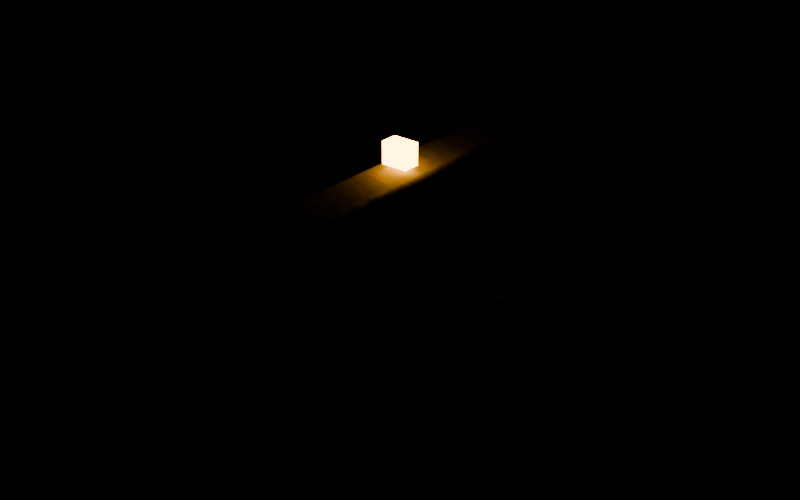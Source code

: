 # Source: barrier.blend  (saved by Blender 5.3.31; exported with 4.5.12 LTS)
import bpy
from mathutils import Matrix  # noqa: F401  (used for matrix-valued properties, if any)

bpy.ops.wm.read_factory_settings(use_empty=True)
scene = bpy.context.scene
scene.name = 'Scene'

# ---- materials (node trees are filled in below, after node groups)
mat_concrete = bpy.data.materials.new('concrete')
mat_prop_yellow = bpy.data.materials.new('prop_yellow')
mat_glow_amber = bpy.data.materials.new('glow_amber')

# ---- material node trees
mat_concrete.use_nodes = True; mat_concrete.node_tree.nodes.clear()
_N = mat_concrete.node_tree.nodes; _L = mat_concrete.node_tree.links
n0 = _N.new('ShaderNodeBsdfPrincipled'); n0.name = 'Principled BSDF'; n0.location = (-200, 100)
n0.inputs[10].default_value = 0.005
n1 = _N.new('ShaderNodeOutputMaterial'); n1.name = 'Material Output'; n1.location = (200, 100)
n2 = _N.new('ShaderNodeTexCoord'); n2.name = 'Texture Coordinate'; n2.location = (0, 0)
n3 = _N.new('ShaderNodeMapping'); n3.name = 'Mapping'; n3.location = (0, 0)
n3.inputs[3].default_value = (1.0, 1.0, 0.25)
n4 = _N.new('ShaderNodeTexNoise'); n4.name = 'Noise Texture'; n4.location = (0, 0)
n4.width = 160
n4.inputs[2].default_value = 0.35
n4.inputs[3].default_value = 8.0
n5 = _N.new('ShaderNodeTexCoord'); n5.name = 'Texture Coordinate.001'; n5.location = (0, 0)
n6 = _N.new('ShaderNodeMapping'); n6.name = 'Mapping.001'; n6.location = (0, 0)
n7 = _N.new('ShaderNodeTexNoise'); n7.name = 'Noise Texture.001'; n7.location = (0, 0)
n7.width = 160
n7.inputs[2].default_value = 18.0
n7.inputs[3].default_value = 8.0
n8 = _N.new('ShaderNodeMixRGB'); n8.name = 'Mix (Legacy)'; n8.location = (0, 0)
n8.inputs[1].default_value = (0.26, 0.25, 0.24, 1.0)
n8.inputs[2].default_value = (0.1092, 0.105, 0.1056, 1.0)
n9 = _N.new('ShaderNodeMapRange'); n9.name = 'Map Range'; n9.location = (0, 0)
n9.inputs[1].default_value = 0.42
n9.inputs[2].default_value = 0.68
n10 = _N.new('ShaderNodeMixRGB'); n10.name = 'Mix (Legacy).001'; n10.location = (0, 0)
n10.blend_type = 'MULTIPLY'
n11 = _N.new('ShaderNodeMapRange'); n11.name = 'Map Range.001'; n11.location = (0, 0)
n11.inputs[1].default_value = 0.3
n11.inputs[2].default_value = 0.7
n11.inputs[3].default_value = 0.9
n11.inputs[4].default_value = 0.6
n12 = _N.new('ShaderNodeBump'); n12.name = 'Bump'; n12.location = (0, 0)
n12.inputs[0].default_value = 0.5
n12.inputs[1].default_value = 0.01
_L.new(n0.outputs[0], n1.inputs[0])
_L.new(n2.outputs[3], n3.inputs[0])
_L.new(n3.outputs[0], n4.inputs[0])
_L.new(n5.outputs[3], n6.inputs[0])
_L.new(n6.outputs[0], n7.inputs[0])
_L.new(n4.outputs[0], n9.inputs[0])
_L.new(n9.outputs[0], n8.inputs[0])
_L.new(n8.outputs[0], n10.inputs[1])
_L.new(n7.outputs[1], n10.inputs[2])
_L.new(n10.outputs[0], n0.inputs[0])
_L.new(n4.outputs[0], n11.inputs[0])
_L.new(n11.outputs[0], n0.inputs[2])
_L.new(n7.outputs[0], n12.inputs[3])
_L.new(n12.outputs[0], n0.inputs[5])
n1.is_active_output = True
mat_prop_yellow.use_nodes = True; mat_prop_yellow.node_tree.nodes.clear()
_N = mat_prop_yellow.node_tree.nodes; _L = mat_prop_yellow.node_tree.links
n0 = _N.new('ShaderNodeBsdfPrincipled'); n0.name = 'Principled BSDF'; n0.location = (-200, 100)
n0.inputs[10].default_value = 0.005
n1 = _N.new('ShaderNodeOutputMaterial'); n1.name = 'Material Output'; n1.location = (200, 100)
n2 = _N.new('ShaderNodeNewGeometry'); n2.name = 'Geometry'; n2.location = (0, 0)
n3 = _N.new('ShaderNodeMapRange'); n3.name = 'Map Range'; n3.location = (0, 0)
n3.inputs[1].default_value = 0.58
n3.inputs[2].default_value = 0.66
n4 = _N.new('ShaderNodeTexCoord'); n4.name = 'Texture Coordinate'; n4.location = (0, 0)
n5 = _N.new('ShaderNodeMapping'); n5.name = 'Mapping'; n5.location = (0, 0)
n5.inputs[3].default_value = (0.25, 1.0, 1.0)
n6 = _N.new('ShaderNodeTexNoise'); n6.name = 'Noise Texture'; n6.location = (0, 0)
n6.width = 160
n6.inputs[2].default_value = 18.0
n6.inputs[3].default_value = 6.0
n7 = _N.new('ShaderNodeMapRange'); n7.name = 'Map Range.001'; n7.location = (0, 0)
n7.inputs[1].default_value = 0.68
n7.inputs[2].default_value = 0.76
n8 = _N.new('ShaderNodeTexCoord'); n8.name = 'Texture Coordinate.001'; n8.location = (0, 0)
n9 = _N.new('ShaderNodeMapping'); n9.name = 'Mapping.001'; n9.location = (0, 0)
n9.inputs[3].default_value = (0.015, 1.0, 1.0)
n10 = _N.new('ShaderNodeTexNoise'); n10.name = 'Noise Texture.001'; n10.location = (0, 0)
n10.width = 160
n10.inputs[2].default_value = 88.0
n11 = _N.new('ShaderNodeMapRange'); n11.name = 'Map Range.002'; n11.location = (0, 0)
n11.inputs[1].default_value = 0.74
n11.inputs[2].default_value = 0.78
n12 = _N.new('ShaderNodeMath'); n12.name = 'Math'; n12.location = (0, 0)
n12.operation = 'MAXIMUM'
n13 = _N.new('ShaderNodeMath'); n13.name = 'Math.001'; n13.location = (0, 0)
n13.operation = 'MULTIPLY'
n13.inputs[1].default_value = 0.6
n14 = _N.new('ShaderNodeMath'); n14.name = 'Math.002'; n14.location = (0, 0)
n14.operation = 'MAXIMUM'
n15 = _N.new('ShaderNodeMath'); n15.name = 'Math.003'; n15.location = (0, 0)
n15.operation = 'MULTIPLY'
n15.inputs[1].default_value = 1.0
n16 = _N.new('ShaderNodeMixRGB'); n16.name = 'Mix (Legacy)'; n16.location = (0, 0)
n16.inputs[1].default_value = (0.8, 0.5, 0.02, 1.0)
n16.inputs[2].default_value = (0.6, 0.6, 0.58, 1.0)
n17 = _N.new('ShaderNodeMixRGB'); n17.name = 'Mix (Legacy).001'; n17.location = (0, 0)
n17.blend_type = 'MULTIPLY'
n17.inputs[2].default_value = (0.55, 0.52, 0.48, 1.0)
n18 = _N.new('ShaderNodeTexCoord'); n18.name = 'Texture Coordinate.002'; n18.location = (0, 0)
n19 = _N.new('ShaderNodeMapping'); n19.name = 'Mapping.002'; n19.location = (0, 0)
n20 = _N.new('ShaderNodeTexNoise'); n20.name = 'Noise Texture.002'; n20.location = (0, 0)
n20.width = 160
n20.inputs[2].default_value = 3.6
n20.inputs[3].default_value = 6.0
n21 = _N.new('ShaderNodeMapRange'); n21.name = 'Map Range.003'; n21.location = (0, 0)
n21.inputs[1].default_value = 0.45
n21.inputs[2].default_value = 0.75
n21.inputs[4].default_value = 0.55
n22 = _N.new('ShaderNodeTexCoord'); n22.name = 'Texture Coordinate.003'; n22.location = (0, 0)
n23 = _N.new('ShaderNodeMapping'); n23.name = 'Mapping.003'; n23.location = (0, 0)
n24 = _N.new('ShaderNodeTexNoise'); n24.name = 'Noise Texture.003'; n24.location = (0, 0)
n24.width = 160
n24.inputs[2].default_value = 5.6
n24.inputs[3].default_value = 4.0
n25 = _N.new('ShaderNodeMapRange'); n25.name = 'Map Range.004'; n25.location = (0, 0)
n25.inputs[1].default_value = 0.3
n25.inputs[2].default_value = 0.7
n25.inputs[3].default_value = 0.34
n25.inputs[4].default_value = 0.56
n26 = _N.new('ShaderNodeMath'); n26.name = 'Math.004'; n26.location = (0, 0)
n26.operation = 'MULTIPLY'
n26.inputs[1].default_value = 0.2
n27 = _N.new('ShaderNodeMath'); n27.name = 'Math.005'; n27.location = (0, 0)
n27.operation = 'SUBTRACT'
n28 = _N.new('ShaderNodeTexCoord'); n28.name = 'Texture Coordinate.004'; n28.location = (0, 0)
n29 = _N.new('ShaderNodeMapping'); n29.name = 'Mapping.004'; n29.location = (0, 0)
n30 = _N.new('ShaderNodeTexNoise'); n30.name = 'Noise Texture.004'; n30.location = (0, 0)
n30.width = 160
n30.inputs[2].default_value = 24.0
n30.inputs[3].default_value = 4.0
n31 = _N.new('ShaderNodeBump'); n31.name = 'Bump'; n31.location = (0, 0)
n31.inputs[0].default_value = 0.06
n31.inputs[1].default_value = 0.0004
_L.new(n0.outputs[0], n1.inputs[0])
_L.new(n2.outputs[7], n3.inputs[0])
_L.new(n4.outputs[3], n5.inputs[0])
_L.new(n5.outputs[0], n6.inputs[0])
_L.new(n6.outputs[0], n7.inputs[0])
_L.new(n8.outputs[3], n9.inputs[0])
_L.new(n9.outputs[0], n10.inputs[0])
_L.new(n10.outputs[0], n11.inputs[0])
_L.new(n3.outputs[0], n12.inputs[0])
_L.new(n7.outputs[0], n12.inputs[1])
_L.new(n11.outputs[0], n13.inputs[0])
_L.new(n12.outputs[0], n14.inputs[0])
_L.new(n13.outputs[0], n14.inputs[1])
_L.new(n14.outputs[0], n15.inputs[0])
_L.new(n18.outputs[3], n19.inputs[0])
_L.new(n19.outputs[0], n20.inputs[0])
_L.new(n20.outputs[0], n21.inputs[0])
_L.new(n21.outputs[0], n17.inputs[0])
_L.new(n15.outputs[0], n16.inputs[0])
_L.new(n16.outputs[0], n17.inputs[1])
_L.new(n17.outputs[0], n0.inputs[0])
_L.new(n15.outputs[0], n0.inputs[1])
_L.new(n22.outputs[3], n23.inputs[0])
_L.new(n23.outputs[0], n24.inputs[0])
_L.new(n24.outputs[0], n25.inputs[0])
_L.new(n15.outputs[0], n26.inputs[0])
_L.new(n25.outputs[0], n27.inputs[0])
_L.new(n26.outputs[0], n27.inputs[1])
_L.new(n27.outputs[0], n0.inputs[2])
_L.new(n28.outputs[3], n29.inputs[0])
_L.new(n29.outputs[0], n30.inputs[0])
_L.new(n30.outputs[0], n31.inputs[3])
_L.new(n31.outputs[0], n0.inputs[5])
n1.is_active_output = True
mat_glow_amber.use_nodes = True; mat_glow_amber.node_tree.nodes.clear()
_N = mat_glow_amber.node_tree.nodes; _L = mat_glow_amber.node_tree.links
n0 = _N.new('ShaderNodeBsdfPrincipled'); n0.name = 'Principled BSDF'; n0.location = (-200, 100)
n0.inputs[0].default_value = (0.0, 0.0, 0.0, 1.0)
n0.inputs[2].default_value = 0.4
n0.inputs[10].default_value = 0.005
n0.inputs[27].default_value = (1.0, 0.45, 0.05, 1.0)
n0.inputs[28].default_value = 12.0
n1 = _N.new('ShaderNodeOutputMaterial'); n1.name = 'Material Output'; n1.location = (200, 100)
_L.new(n0.outputs[0], n1.inputs[0])
n1.is_active_output = True

# ---- meshes
me_barrier_body = bpy.data.meshes.new('barrier_body')
me_barrier_body.from_pydata([(0.3, 1.0, 0.0), (-0.3, 1.0, 0.0), (-0.12, 1.0, 0.85), (0.12, 1.0, 0.85), (0.3, -1.0, 0.0), (-0.3, -1.0, 0.0), (-0.12, -1.0, 0.85), (0.12, -1.0, 0.85)], [], [(0, 1, 2, 3), (7, 6, 5, 4), (0, 4, 5, 1), (1, 5, 6, 2), (2, 6, 7, 3), (3, 7, 4, 0)])
me_barrier_body.polygons.foreach_set('use_smooth', [True] * 6)
me_barrier_body.materials.append(mat_concrete)
me_barrier_body.update()
me_barrier_stripe = bpy.data.meshes.new('barrier_stripe')
me_barrier_stripe.from_pydata([(-0.9, -0.2204, 0.4328), (-0.9, -0.1913, 0.5697), (-0.9, -0.2087, 0.4303), (-0.9, -0.1796, 0.5672), (-0.6, -0.2204, 0.4328), (-0.6, -0.1913, 0.5697), (-0.6, -0.2087, 0.4303), (-0.6, -0.1796, 0.5672)], [], [(0, 1, 3, 2), (2, 3, 7, 6), (6, 7, 5, 4), (4, 5, 1, 0), (2, 6, 4, 0), (7, 3, 1, 5)])
me_barrier_stripe.polygons.foreach_set('use_smooth', [True] * 6)
me_barrier_stripe.materials.append(mat_prop_yellow)
me_barrier_stripe.update()
me_barrier_stripe_001 = bpy.data.meshes.new('barrier_stripe.001')
me_barrier_stripe_001.from_pydata([(-0.4, -0.2204, 0.4328), (-0.4, -0.1913, 0.5697), (-0.4, -0.2087, 0.4303), (-0.4, -0.1796, 0.5672), (-0.1, -0.2204, 0.4328), (-0.1, -0.1913, 0.5697), (-0.1, -0.2087, 0.4303), (-0.1, -0.1796, 0.5672)], [], [(0, 1, 3, 2), (2, 3, 7, 6), (6, 7, 5, 4), (4, 5, 1, 0), (2, 6, 4, 0), (7, 3, 1, 5)])
me_barrier_stripe_001.polygons.foreach_set('use_smooth', [True] * 6)
me_barrier_stripe_001.materials.append(mat_prop_yellow)
me_barrier_stripe_001.update()
me_barrier_stripe_002 = bpy.data.meshes.new('barrier_stripe.002')
me_barrier_stripe_002.from_pydata([(0.1, -0.2204, 0.4328), (0.1, -0.1913, 0.5697), (0.1, -0.2087, 0.4303), (0.1, -0.1796, 0.5672), (0.4, -0.2204, 0.4328), (0.4, -0.1913, 0.5697), (0.4, -0.2087, 0.4303), (0.4, -0.1796, 0.5672)], [], [(0, 1, 3, 2), (2, 3, 7, 6), (6, 7, 5, 4), (4, 5, 1, 0), (2, 6, 4, 0), (7, 3, 1, 5)])
me_barrier_stripe_002.polygons.foreach_set('use_smooth', [True] * 6)
me_barrier_stripe_002.materials.append(mat_prop_yellow)
me_barrier_stripe_002.update()
me_barrier_stripe_003 = bpy.data.meshes.new('barrier_stripe.003')
me_barrier_stripe_003.from_pydata([(0.6, -0.2204, 0.4328), (0.6, -0.1913, 0.5697), (0.6, -0.2087, 0.4303), (0.6, -0.1796, 0.5672), (0.9, -0.2204, 0.4328), (0.9, -0.1913, 0.5697), (0.9, -0.2087, 0.4303), (0.9, -0.1796, 0.5672)], [], [(0, 1, 3, 2), (2, 3, 7, 6), (6, 7, 5, 4), (4, 5, 1, 0), (2, 6, 4, 0), (7, 3, 1, 5)])
me_barrier_stripe_003.polygons.foreach_set('use_smooth', [True] * 6)
me_barrier_stripe_003.materials.append(mat_prop_yellow)
me_barrier_stripe_003.update()
me_barrier_lamp = bpy.data.meshes.new('barrier_lamp')
me_barrier_lamp.from_pydata([(-0.06, -0.04, 0.87), (-0.06, -0.04, 0.97), (-0.06, 0.04, 0.87), (-0.06, 0.04, 0.97), (0.06, -0.04, 0.87), (0.06, -0.04, 0.97), (0.06, 0.04, 0.87), (0.06, 0.04, 0.97)], [], [(0, 1, 3, 2), (2, 3, 7, 6), (6, 7, 5, 4), (4, 5, 1, 0), (2, 6, 4, 0), (7, 3, 1, 5)])
me_barrier_lamp.polygons.foreach_set('use_smooth', [True] * 6)
me_barrier_lamp.materials.append(mat_glow_amber)
me_barrier_lamp.update()

# ---- objects
ob_barrier_body = bpy.data.objects.new('barrier_body', me_barrier_body)
ob_barrier_stripe = bpy.data.objects.new('barrier_stripe', me_barrier_stripe)
ob_barrier_stripe_001 = bpy.data.objects.new('barrier_stripe.001', me_barrier_stripe_001)
ob_barrier_stripe_002 = bpy.data.objects.new('barrier_stripe.002', me_barrier_stripe_002)
ob_barrier_stripe_003 = bpy.data.objects.new('barrier_stripe.003', me_barrier_stripe_003)
ob_barrier_lamp = bpy.data.objects.new('barrier_lamp', me_barrier_lamp)

# ---- transforms, parenting, visibility, modifiers, constraints
ob_barrier_body.location = (0.0, 0.0, 0.0)
_m = ob_barrier_body.modifiers.new('bevel', 'BEVEL')
_m.width = 0.03
_m.width_pct = 0.03
_m.segments = 2
_m.angle_limit = 0.6632
_m = ob_barrier_body.modifiers.new('wn', 'WEIGHTED_NORMAL')
ob_barrier_stripe.location = (0.0, 0.0, 0.0)
_m = ob_barrier_stripe.modifiers.new('wn', 'WEIGHTED_NORMAL')
ob_barrier_stripe_001.location = (0.0, 0.0, 0.0)
_m = ob_barrier_stripe_001.modifiers.new('wn', 'WEIGHTED_NORMAL')
ob_barrier_stripe_002.location = (0.0, 0.0, 0.0)
_m = ob_barrier_stripe_002.modifiers.new('wn', 'WEIGHTED_NORMAL')
ob_barrier_stripe_003.location = (0.0, 0.0, 0.0)
_m = ob_barrier_stripe_003.modifiers.new('wn', 'WEIGHTED_NORMAL')
ob_barrier_lamp.location = (0.0, 0.0, 0.0)
_m = ob_barrier_lamp.modifiers.new('wn', 'WEIGHTED_NORMAL')

# ---- collection membership
scene.collection.objects.link(ob_barrier_body)
scene.collection.objects.link(ob_barrier_stripe)
scene.collection.objects.link(ob_barrier_stripe_001)
scene.collection.objects.link(ob_barrier_stripe_002)
scene.collection.objects.link(ob_barrier_stripe_003)
scene.collection.objects.link(ob_barrier_lamp)

# ---- scene / render settings (as saved in the file)
scene.frame_start = 1; scene.frame_end = 250; scene.frame_set(1)
scene.render.engine = 'CYCLES'
scene.render.resolution_x = 1400
scene.render.resolution_y = 875
scene.render.bake_bias = 0.0
scene.render.bake_samples = 0
scene.render.compositor_device = 'GPU'
scene.cycles.samples = 70
scene.eevee.use_volume_custom_range = False
scene.eevee.fast_gi_thickness_near = 0.1
scene.eevee.fast_gi_thickness_far = 0.0
scene.eevee.ray_tracing_options.screen_trace_thickness = 0.1
scene.view_settings.look = 'AgX - Medium High Contrast'
bpy.context.view_layer.update()

# ---- added for rendering (the .blend has no active camera): camera
cam_auto = bpy.data.cameras.new('AutoCamera')
cam_auto.lens = 50.0
cam_auto.sensor_width = 36.0
cam_auto.clip_end = 1000.0
ob_auto_camera = bpy.data.objects.new('AutoCamera', cam_auto)
scene.collection.objects.link(ob_auto_camera)
ob_auto_camera.location = (2.64635, -3.17562, 2.60208)
ob_auto_camera.rotation_euler = (1.09748, -7.21219e-08, 0.694738)
scene.camera = ob_auto_camera
bpy.context.view_layer.update()

